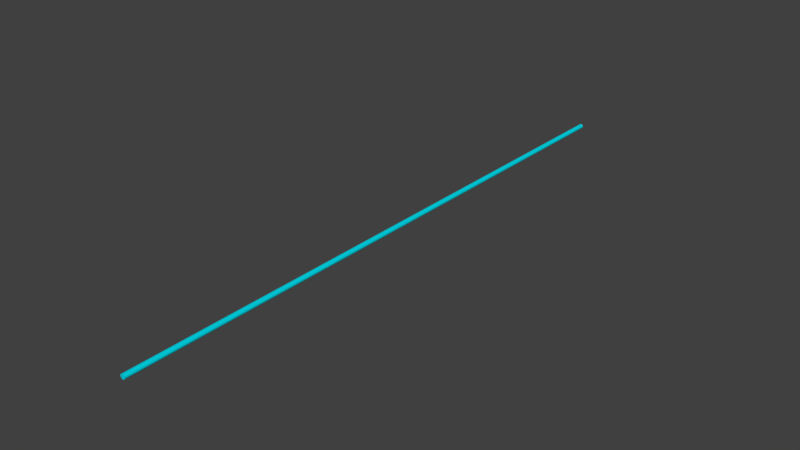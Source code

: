# Source: pointer.blend  (saved by Blender 2.76.0; exported with 4.5.12 LTS)
import bpy
from mathutils import Matrix  # noqa: F401  (used for matrix-valued properties, if any)

bpy.ops.wm.read_factory_settings(use_empty=True)
scene = bpy.context.scene
scene.name = 'Scene'

# ---- collections
col_collection_1 = bpy.data.collections.new('Collection 1'); scene.collection.children.link(col_collection_1)

# ---- materials (node trees are filled in below, after node groups)
mat_pointer = bpy.data.materials.new('pointer')
mat_pointer.alpha_threshold = 0.0
mat_pointer.use_transparent_shadow = False
mat_pointer.diffuse_color = (0.0, 0.6835, 0.8, 1.0)
mat_pointer.roughness = 0.5
mat_pointer.specular_intensity = 0.0

# ---- material node trees

# ---- world
world_world = bpy.data.worlds.new('World'); scene.world = world_world
world_world.color = (0.05088, 0.05088, 0.05088)
world_world.use_sun_shadow = False
world_world.sun_shadow_jitter_overblur = 0.0
world_world.cycles.sampling_method = 'MANUAL'
world_world.cycles.sample_map_resolution = 256

# ---- meshes
me_cylinder = bpy.data.meshes.new('Cylinder')
me_cylinder.from_pydata([(1.011e-10, 0.004, 0.0), (1.011e-10, 0.004, 1.0), (0.001531, 0.003696, 0.0), (0.001531, 0.003696, 1.0), (0.002828, 0.002828, 0.0), (0.002828, 0.002828, 1.0), (0.003696, 0.001531, 0.0), (0.003696, 0.001531, 1.0), (0.004, 4.205e-09, 0.0), (0.004, -4.537e-09, 1.0), (0.003696, -0.001531, 0.0), (0.003696, -0.001531, 1.0), (0.002828, -0.002828, 0.0), (0.002828, -0.002828, 1.0), (0.001531, -0.003696, 0.0), (0.001531, -0.003696, 1.0), (7.051e-10, -0.004, 0.0), (7.051e-10, -0.004, 1.0), (-0.001531, -0.003696, 0.0), (-0.001531, -0.003696, 1.0), (-0.002828, -0.002828, 0.0), (-0.002828, -0.002828, 1.0), (-0.003696, -0.001531, 0.0), (-0.003696, -0.001531, 1.0), (-0.004, 4.428e-09, 0.0), (-0.004, -4.315e-09, 1.0), (-0.003696, 0.001531, 0.0), (-0.003696, 0.001531, 1.0), (-0.002828, 0.002828, 0.0), (-0.002828, 0.002828, 1.0), (-0.001531, 0.003696, 0.0), (-0.001531, 0.003696, 1.0), (1.011e-10, 0.004, 0.0), (0.001531, 0.003696, 0.0), (0.001531, 0.003696, 1.0), (1.011e-10, 0.004, 1.0), (0.002828, 0.002828, 0.0), (0.002828, 0.002828, 1.0), (0.003696, 0.001531, 0.0), (0.003696, 0.001531, 1.0), (0.004, 4.205e-09, 0.0), (0.004, -4.537e-09, 1.0), (0.003696, -0.001531, 0.0), (0.003696, -0.001531, 1.0), (0.002828, -0.002828, 0.0), (0.002828, -0.002828, 1.0), (0.001531, -0.003696, 0.0), (0.001531, -0.003696, 1.0), (7.051e-10, -0.004, 0.0), (7.051e-10, -0.004, 1.0), (-0.001531, -0.003696, 0.0), (-0.001531, -0.003696, 1.0), (-0.002828, -0.002828, 0.0), (-0.002828, -0.002828, 1.0), (-0.003696, -0.001531, 0.0), (-0.003696, -0.001531, 1.0), (-0.004, 4.428e-09, 0.0), (-0.004, -4.315e-09, 1.0), (-0.003696, 0.001531, 0.0), (-0.003696, 0.001531, 1.0), (-0.002828, 0.002828, 0.0), (-0.002828, 0.002828, 1.0), (-0.001531, 0.003696, 0.0), (-0.001531, 0.003696, 1.0)], [], [(32, 35, 34, 33), (33, 34, 37, 36), (36, 37, 39, 38), (38, 39, 41, 40), (40, 41, 43, 42), (42, 43, 45, 44), (44, 45, 47, 46), (46, 47, 49, 48), (48, 49, 51, 50), (50, 51, 53, 52), (52, 53, 55, 54), (54, 55, 57, 56), (56, 57, 59, 58), (58, 59, 61, 60), (3, 1, 63, 29, 27, 25, 23, 21, 19, 17, 15, 13, 11, 9, 7, 5), (62, 31, 35, 32), (60, 61, 31, 62), (0, 2, 4, 6, 8, 10, 12, 14, 16, 18, 20, 22, 24, 26, 28, 30)])
me_cylinder.polygons.foreach_set('use_smooth', [True] * 18)
_k = set([(0, 2), (0, 30), (1, 3), (1, 63), (2, 4), (3, 5), (4, 6), (5, 7), (6, 8), (7, 9), (8, 10), (9, 11), (10, 12), (11, 13), (12, 14), (13, 15), (14, 16), (15, 17), (16, 18), (17, 19), (18, 20), (19, 21), (20, 22), (21, 23), (22, 24), (23, 25), (24, 26), (25, 27), (26, 28), (27, 29), (28, 30), (29, 63), (31, 35), (31, 61), (32, 33), (32, 62), (33, 36), (34, 35), (34, 37), (36, 38), (37, 39), (38, 40), (39, 41), (40, 42), (41, 43), (42, 44), (43, 45), (44, 46), (45, 47), (46, 48), (47, 49), (48, 50), (49, 51), (50, 52), (51, 53), (52, 54), (53, 55), (54, 56), (55, 57), (56, 58), (57, 59), (58, 60), (59, 61), (60, 62)])
me_cylinder.attributes.new('sharp_edge', 'BOOLEAN', 'EDGE').data.foreach_set('value', [ (min(e.vertices), max(e.vertices)) in _k for e in me_cylinder.edges])
me_cylinder.materials.append(mat_pointer)
me_cylinder.use_remesh_preserve_volume = False
me_cylinder.use_remesh_preserve_attributes = False
me_cylinder.use_mirror_vertex_groups = False
me_cylinder.update()

# ---- objects
ob_cylinder = bpy.data.objects.new('Cylinder', me_cylinder)

# ---- transforms, parenting, visibility, modifiers, constraints
ob_cylinder.location = (0.0, 0.0, 0.0)
ob_cylinder.rotation_euler = (-1.571, -0.0, 0.0)
ob_cylinder.lineart.crease_threshold = 0.0

# ---- collection membership
col_collection_1.objects.link(ob_cylinder)

# ---- scene / render settings (as saved in the file)
scene.frame_start = 1; scene.frame_end = 250; scene.frame_set(1)
scene.render.engine = 'BLENDER_EEVEE_NEXT'
scene.render.resolution_percentage = 50
scene.render.dither_intensity = 0.0
scene.cycles.use_denoising = False
scene.cycles.samples = 10
scene.cycles.sampling_pattern = 'TABULATED_SOBOL'
scene.cycles.light_sampling_threshold = 0.0
scene.cycles.use_adaptive_sampling = False
scene.cycles.use_light_tree = False
scene.cycles.blur_glossy = 0.0
scene.cycles.pixel_filter_type = 'GAUSSIAN'
scene.cycles.sample_clamp_indirect = 0.0
scene.view_settings.view_transform = 'Standard'
bpy.context.view_layer.update()

# ---- added for rendering (the .blend has no active camera and no usable light): camera, sun
cam_auto = bpy.data.cameras.new('AutoCamera')
cam_auto.lens = 50.0
cam_auto.sensor_width = 36.0
cam_auto.clip_end = 1000.0
ob_auto_camera = bpy.data.objects.new('AutoCamera', cam_auto)
scene.collection.objects.link(ob_auto_camera)
ob_auto_camera.location = (0.925284, -0.610341, 0.740227)
ob_auto_camera.rotation_euler = (1.09748, -7.21219e-08, 0.694738)
scene.camera = ob_auto_camera
light_auto_sun = bpy.data.lights.new('AutoSun', 'SUN')
light_auto_sun.energy = 3.0
light_auto_sun.angle = 0.0523599
ob_auto_sun = bpy.data.objects.new('AutoSun', light_auto_sun)
scene.collection.objects.link(ob_auto_sun)
ob_auto_sun.rotation_euler = (0.872665, 0.174533, 0.523599)
bpy.context.view_layer.update()
